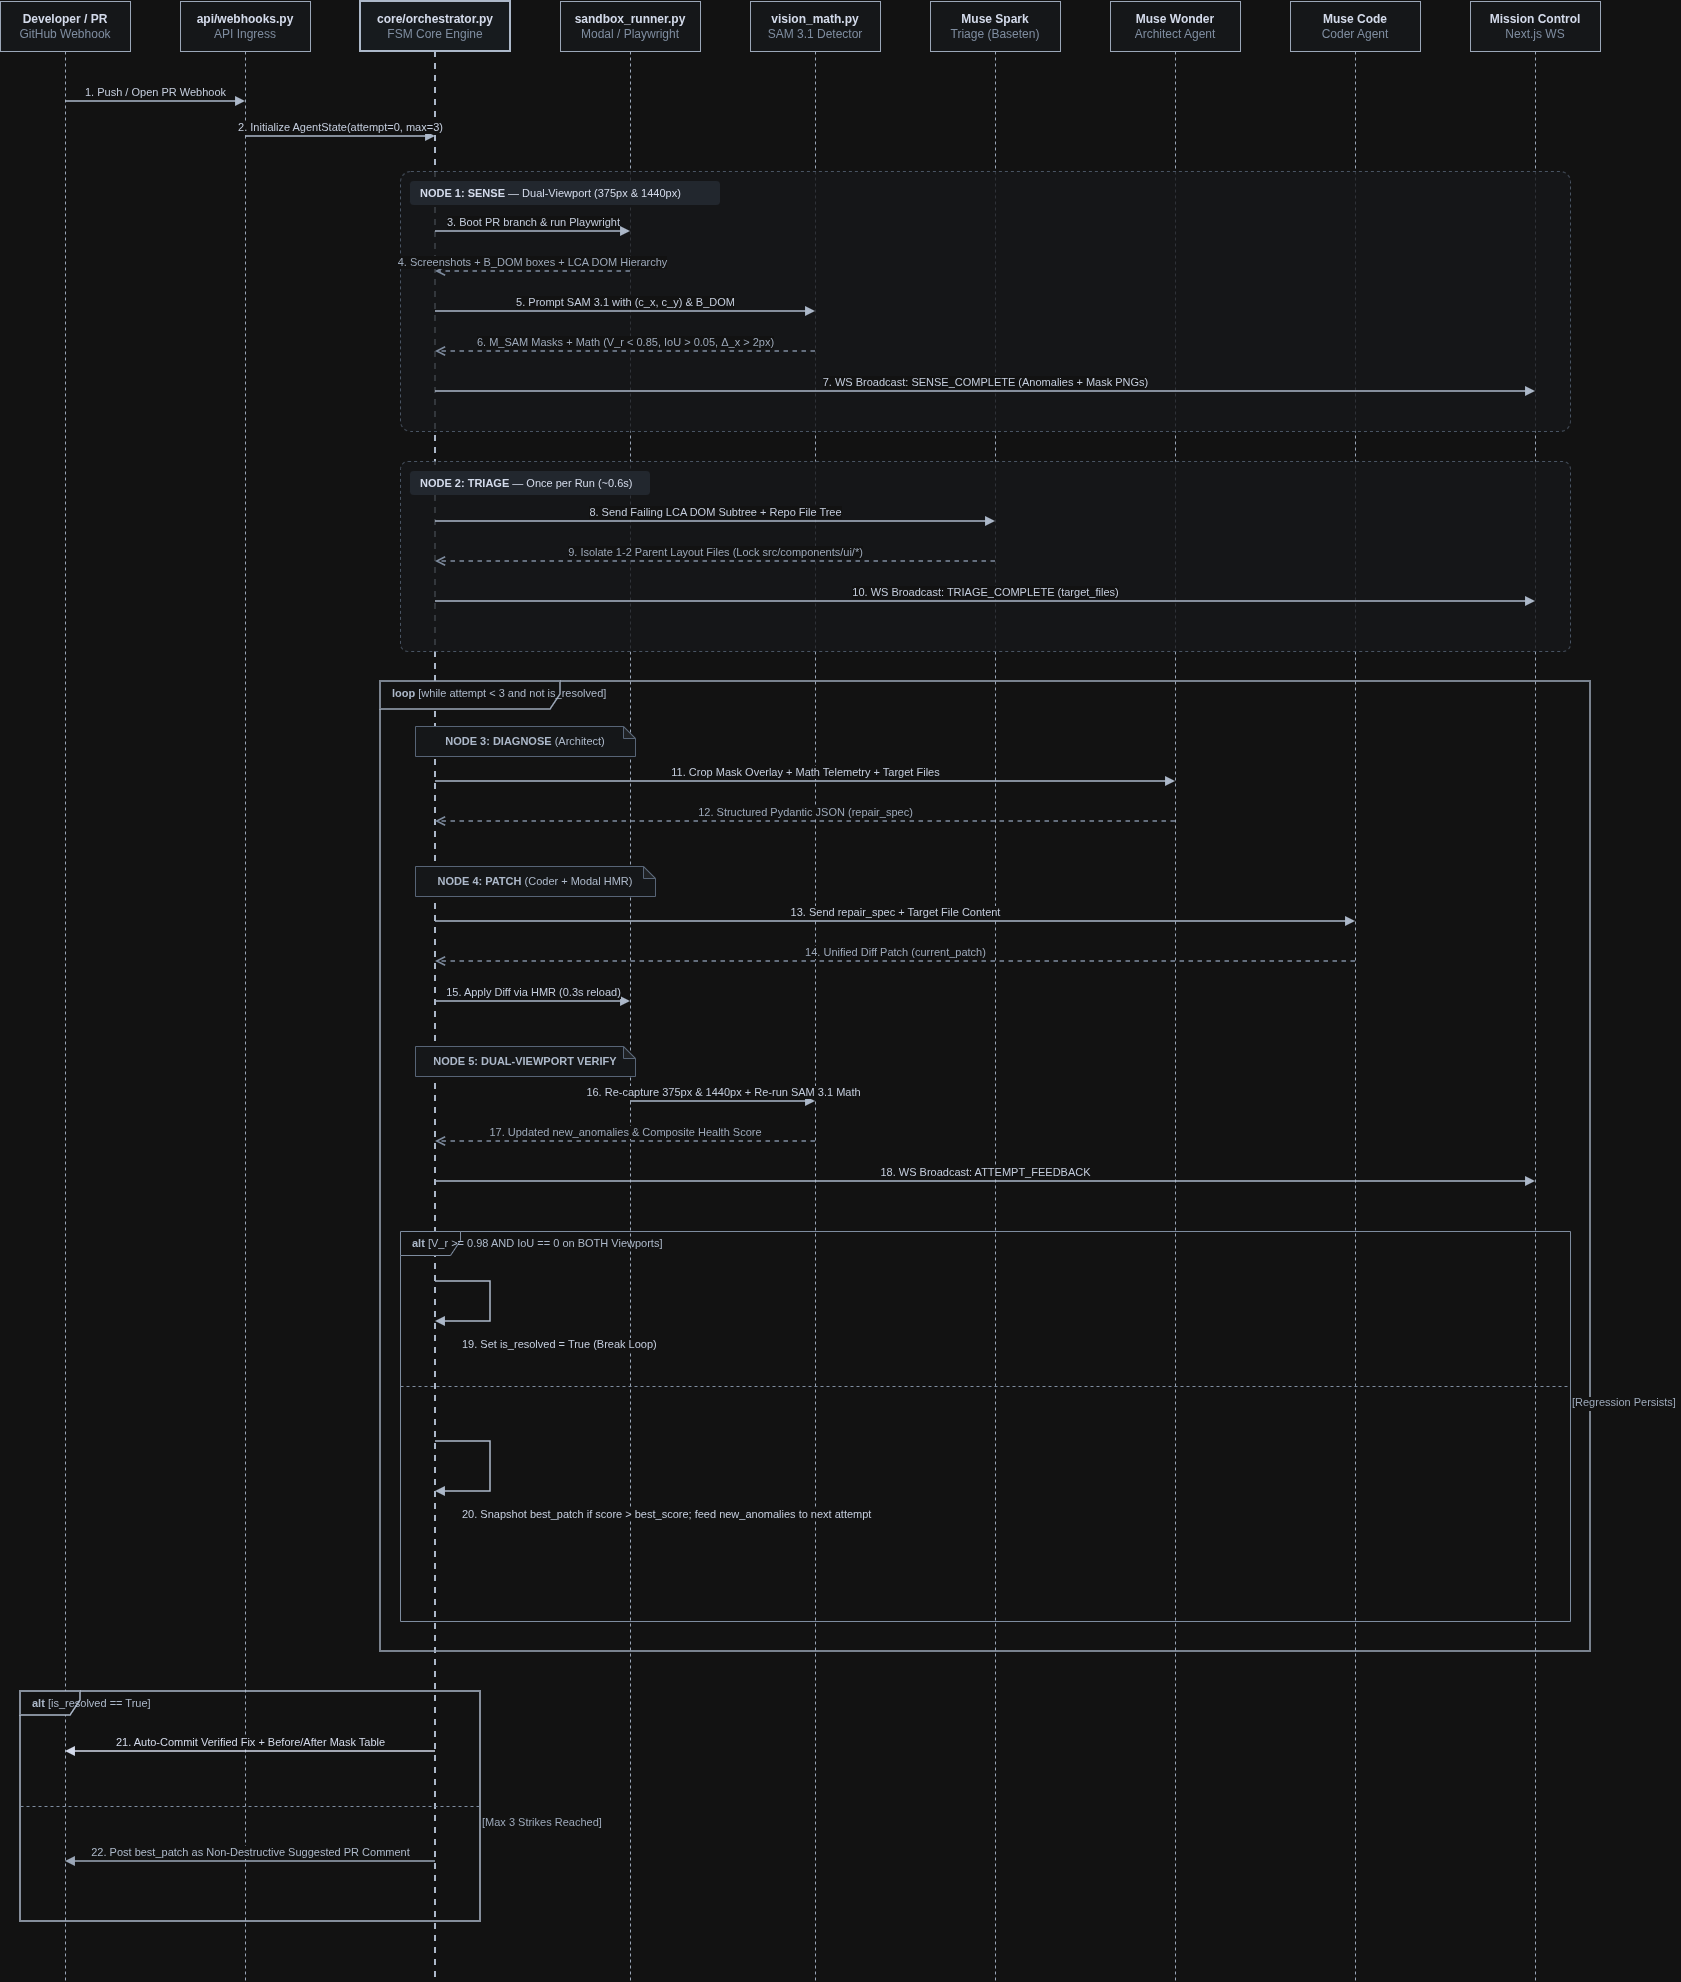

The diagram above was exported from draw.io. Its source (the exported page's mxGraphModel, read from the mxfile embedded in the PNG):
<mxGraphModel dx="1092" dy="703" grid="1" gridSize="10" guides="1" tooltips="1" connect="1" arrows="1" fold="1" page="1" pageScale="1" pageWidth="850" pageHeight="1100" math="0" shadow="0">
  <root>
    <mxCell id="0" />
    <mxCell id="1" parent="0" />
    <mxCell id="part_dev" parent="1" style="shape=umlLifeline;perimeter=lifelinePerimeter;whiteSpace=wrap;html=1;container=1;collapsible=0;recursiveResize=0;outlineConnect=0;size=50;fillColor=#F8FAFC;strokeColor=#475569;fontFamily=Helvetica;fontSize=12;fontColor=#0F172A;" value="&lt;b&gt;Developer / PR&lt;/b&gt;&lt;br&gt;&lt;font color=&quot;#64748B&quot;&gt;GitHub Webhook&lt;/font&gt;" vertex="1">
      <mxGeometry height="1980" width="130" x="60" y="80" as="geometry" />
    </mxCell>
    <mxCell id="part_api" parent="1" style="shape=umlLifeline;perimeter=lifelinePerimeter;whiteSpace=wrap;html=1;container=1;collapsible=0;recursiveResize=0;outlineConnect=0;size=50;fillColor=#F8FAFC;strokeColor=#475569;fontFamily=Helvetica;fontSize=12;fontColor=#0F172A;" value="&lt;b&gt;api/webhooks.py&lt;/b&gt;&lt;br&gt;&lt;font color=&quot;#64748B&quot;&gt;API Ingress&lt;/font&gt;" vertex="1">
      <mxGeometry height="1980" width="130" x="240" y="80" as="geometry" />
    </mxCell>
    <mxCell id="part_fsm" parent="1" style="shape=umlLifeline;perimeter=lifelinePerimeter;whiteSpace=wrap;html=1;container=1;collapsible=0;recursiveResize=0;outlineConnect=0;size=50;fillColor=#F1F5F9;strokeColor=#334155;strokeWidth=2;fontFamily=Helvetica;fontSize=12;fontColor=#0F172A;" value="&lt;b&gt;core/orchestrator.py&lt;/b&gt;&lt;br&gt;&lt;font color=&quot;#64748B&quot;&gt;FSM Core Engine&lt;/font&gt;" vertex="1">
      <mxGeometry height="1980" width="150" x="420" y="80" as="geometry" />
    </mxCell>
    <mxCell id="part_modal" parent="1" style="shape=umlLifeline;perimeter=lifelinePerimeter;whiteSpace=wrap;html=1;container=1;collapsible=0;recursiveResize=0;outlineConnect=0;size=50;fillColor=#F8FAFC;strokeColor=#475569;fontFamily=Helvetica;fontSize=12;fontColor=#0F172A;" value="&lt;b&gt;sandbox_runner.py&lt;/b&gt;&lt;br&gt;&lt;font color=&quot;#64748B&quot;&gt;Modal / Playwright&lt;/font&gt;" vertex="1">
      <mxGeometry height="1980" width="140" x="620" y="80" as="geometry" />
    </mxCell>
    <mxCell id="part_sam" parent="1" style="shape=umlLifeline;perimeter=lifelinePerimeter;whiteSpace=wrap;html=1;container=1;collapsible=0;recursiveResize=0;outlineConnect=0;size=50;fillColor=#F8FAFC;strokeColor=#475569;fontFamily=Helvetica;fontSize=12;fontColor=#0F172A;" value="&lt;b&gt;vision_math.py&lt;/b&gt;&lt;br&gt;&lt;font color=&quot;#64748B&quot;&gt;SAM 3.1 Detector&lt;/font&gt;" vertex="1">
      <mxGeometry height="1980" width="130" x="810" y="80" as="geometry" />
    </mxCell>
    <mxCell id="part_spark" parent="1" style="shape=umlLifeline;perimeter=lifelinePerimeter;whiteSpace=wrap;html=1;container=1;collapsible=0;recursiveResize=0;outlineConnect=0;size=50;fillColor=#F8FAFC;strokeColor=#475569;fontFamily=Helvetica;fontSize=12;fontColor=#0F172A;" value="&lt;b&gt;Muse Spark&lt;/b&gt;&lt;br&gt;&lt;font color=&quot;#64748B&quot;&gt;Triage (Baseten)&lt;/font&gt;" vertex="1">
      <mxGeometry height="1980" width="130" x="990" y="80" as="geometry" />
    </mxCell>
    <mxCell id="part_wonder" parent="1" style="shape=umlLifeline;perimeter=lifelinePerimeter;whiteSpace=wrap;html=1;container=1;collapsible=0;recursiveResize=0;outlineConnect=0;size=50;fillColor=#F8FAFC;strokeColor=#475569;fontFamily=Helvetica;fontSize=12;fontColor=#0F172A;" value="&lt;b&gt;Muse Wonder&lt;/b&gt;&lt;br&gt;&lt;font color=&quot;#64748B&quot;&gt;Architect Agent&lt;/font&gt;" vertex="1">
      <mxGeometry height="1980" width="130" x="1170" y="80" as="geometry" />
    </mxCell>
    <mxCell id="part_code" parent="1" style="shape=umlLifeline;perimeter=lifelinePerimeter;whiteSpace=wrap;html=1;container=1;collapsible=0;recursiveResize=0;outlineConnect=0;size=50;fillColor=#F8FAFC;strokeColor=#475569;fontFamily=Helvetica;fontSize=12;fontColor=#0F172A;" value="&lt;b&gt;Muse Code&lt;/b&gt;&lt;br&gt;&lt;font color=&quot;#64748B&quot;&gt;Coder Agent&lt;/font&gt;" vertex="1">
      <mxGeometry height="1980" width="130" x="1350" y="80" as="geometry" />
    </mxCell>
    <mxCell id="part_ui" parent="1" style="shape=umlLifeline;perimeter=lifelinePerimeter;whiteSpace=wrap;html=1;container=1;collapsible=0;recursiveResize=0;outlineConnect=0;size=50;fillColor=#F8FAFC;strokeColor=#475569;fontFamily=Helvetica;fontSize=12;fontColor=#0F172A;" value="&lt;b&gt;Mission Control&lt;/b&gt;&lt;br&gt;&lt;font color=&quot;#64748B&quot;&gt;Next.js WS&lt;/font&gt;" vertex="1">
      <mxGeometry height="1980" width="130" x="1530" y="80" as="geometry" />
    </mxCell>
    <mxCell id="msg_1" edge="1" parent="1" style="html=1;verticalAlign=bottom;endArrow=block;edgeStyle=orthogonalEdgeStyle;strokeColor=#334155;strokeWidth=1.5;fontSize=11;fontColor=#1E293B;" value="1. Push / Open PR Webhook">
      <mxGeometry relative="1" as="geometry">
        <mxPoint x="125" y="180" as="sourcePoint" />
        <mxPoint x="305" y="180" as="targetPoint" />
      </mxGeometry>
    </mxCell>
    <mxCell id="msg_2" edge="1" parent="1" style="html=1;verticalAlign=bottom;endArrow=block;edgeStyle=orthogonalEdgeStyle;strokeColor=#334155;strokeWidth=1.5;fontSize=11;fontColor=#1E293B;" value="2. Initialize AgentState(attempt=0, max=3)">
      <mxGeometry relative="1" as="geometry">
        <mxPoint x="305" y="215" as="sourcePoint" />
        <mxPoint x="495" y="215" as="targetPoint" />
      </mxGeometry>
    </mxCell>
    <mxCell id="rect_sense" parent="1" style="rounded=1;whiteSpace=wrap;html=1;fillColor=#F8FAFC;strokeColor=#94A3B8;strokeWidth=1;arcSize=4;dashed=1;opacity=80;" value="" vertex="1">
      <mxGeometry height="260" width="1170" x="460" y="250" as="geometry" />
    </mxCell>
    <mxCell id="lbl_sense" parent="1" style="text;html=1;strokeColor=none;fillColor=#E2E8F0;align=left;verticalAlign=middle;spacingLeft=8;rounded=1;fontColor=#0F172A;fontSize=11;" value="&lt;b&gt;NODE 1: SENSE&lt;/b&gt; — Dual-Viewport (375px &amp;amp; 1440px)" vertex="1">
      <mxGeometry height="24" width="310" x="470" y="260" as="geometry" />
    </mxCell>
    <mxCell id="msg_3" edge="1" parent="1" style="html=1;verticalAlign=bottom;endArrow=block;strokeColor=#334155;strokeWidth=1.5;fontSize=11;fontColor=#1E293B;" value="3. Boot PR branch &amp;amp; run Playwright">
      <mxGeometry relative="1" as="geometry">
        <mxPoint x="495" y="310" as="sourcePoint" />
        <mxPoint x="690" y="310" as="targetPoint" />
      </mxGeometry>
    </mxCell>
    <mxCell id="msg_4" edge="1" parent="1" style="html=1;verticalAlign=bottom;endArrow=open;dashed=1;endSize=7;strokeColor=#64748B;strokeWidth=1.5;fontSize=11;fontColor=#475569;" value="4. Screenshots + B_DOM boxes + LCA DOM Hierarchy">
      <mxGeometry relative="1" as="geometry">
        <mxPoint x="690" y="350" as="sourcePoint" />
        <mxPoint x="495" y="350" as="targetPoint" />
      </mxGeometry>
    </mxCell>
    <mxCell id="msg_5" edge="1" parent="1" style="html=1;verticalAlign=bottom;endArrow=block;strokeColor=#334155;strokeWidth=1.5;fontSize=11;fontColor=#1E293B;" value="5. Prompt SAM 3.1 with (c_x, c_y) &amp;amp; B_DOM">
      <mxGeometry relative="1" as="geometry">
        <mxPoint x="495" y="390" as="sourcePoint" />
        <mxPoint x="875" y="390" as="targetPoint" />
      </mxGeometry>
    </mxCell>
    <mxCell id="msg_6" edge="1" parent="1" style="html=1;verticalAlign=bottom;endArrow=open;dashed=1;endSize=7;strokeColor=#64748B;strokeWidth=1.5;fontSize=11;fontColor=#475569;" value="6. M_SAM Masks + Math (V_r &lt; 0.85, IoU &gt; 0.05, Δ_x &gt; 2px)">
      <mxGeometry relative="1" as="geometry">
        <mxPoint x="875" y="430" as="sourcePoint" />
        <mxPoint x="495" y="430" as="targetPoint" />
      </mxGeometry>
    </mxCell>
    <mxCell id="msg_7" edge="1" parent="1" style="html=1;verticalAlign=bottom;endArrow=block;strokeColor=#334155;strokeWidth=1.5;fontSize=11;fontColor=#1E293B;" value="7. WS Broadcast: SENSE_COMPLETE (Anomalies + Mask PNGs)">
      <mxGeometry relative="1" as="geometry">
        <mxPoint x="495" y="470" as="sourcePoint" />
        <mxPoint x="1595" y="470" as="targetPoint" />
      </mxGeometry>
    </mxCell>
    <mxCell id="rect_triage" parent="1" style="rounded=1;whiteSpace=wrap;html=1;fillColor=#F8FAFC;strokeColor=#94A3B8;strokeWidth=1;arcSize=4;dashed=1;opacity=80;" value="" vertex="1">
      <mxGeometry height="190" width="1170" x="460" y="540" as="geometry" />
    </mxCell>
    <mxCell id="lbl_triage" parent="1" style="text;html=1;strokeColor=none;fillColor=#E2E8F0;align=left;verticalAlign=middle;spacingLeft=8;rounded=1;fontColor=#0F172A;fontSize=11;" value="&lt;b&gt;NODE 2: TRIAGE&lt;/b&gt; — Once per Run (~0.6s)" vertex="1">
      <mxGeometry height="24" width="240" x="470" y="550" as="geometry" />
    </mxCell>
    <mxCell id="msg_8" edge="1" parent="1" style="html=1;verticalAlign=bottom;endArrow=block;strokeColor=#334155;strokeWidth=1.5;fontSize=11;fontColor=#1E293B;" value="8. Send Failing LCA DOM Subtree + Repo File Tree">
      <mxGeometry relative="1" as="geometry">
        <mxPoint x="495" y="600" as="sourcePoint" />
        <mxPoint x="1055" y="600" as="targetPoint" />
      </mxGeometry>
    </mxCell>
    <mxCell id="msg_9" edge="1" parent="1" style="html=1;verticalAlign=bottom;endArrow=open;dashed=1;endSize=7;strokeColor=#64748B;strokeWidth=1.5;fontSize=11;fontColor=#475569;" value="9. Isolate 1-2 Parent Layout Files (Lock src/components/ui/*)">
      <mxGeometry relative="1" as="geometry">
        <mxPoint x="1055" y="640" as="sourcePoint" />
        <mxPoint x="495" y="640" as="targetPoint" />
      </mxGeometry>
    </mxCell>
    <mxCell id="msg_10" edge="1" parent="1" style="html=1;verticalAlign=bottom;endArrow=block;strokeColor=#334155;strokeWidth=1.5;fontSize=11;fontColor=#1E293B;" value="10. WS Broadcast: TRIAGE_COMPLETE (target_files)">
      <mxGeometry relative="1" as="geometry">
        <mxPoint x="495" y="680" as="sourcePoint" />
        <mxPoint x="1595" y="680" as="targetPoint" />
      </mxGeometry>
    </mxCell>
    <mxCell id="loop_frame" parent="1" style="shape=umlFrame;whiteSpace=wrap;html=1;width=180;height=28;fillColor=#FFFFFF;strokeColor=#475569;strokeWidth=1.5;fontSize=11;fontColor=#0F172A;" value="" vertex="1">
      <mxGeometry height="970" width="1210" x="440" y="760" as="geometry" />
    </mxCell>
    <mxCell id="loop_label" parent="1" style="text;html=1;strokeColor=none;fillColor=none;align=left;verticalAlign=middle;fontSize=11;fontColor=#334155;" value="&lt;b&gt;loop&lt;/b&gt; [while attempt &amp;lt; 3 and not is_resolved]" vertex="1">
      <mxGeometry height="20" width="280" x="450" y="762" as="geometry" />
    </mxCell>
    <mxCell id="note_diag" parent="1" style="shape=note;whiteSpace=wrap;html=1;backgroundOutline=1;darkOpacity=0.05;fillColor=#F8FAFC;strokeColor=#94A3B8;fontSize=11;fontColor=#334155;size=12;" value="&lt;b&gt;NODE 3: DIAGNOSE&lt;/b&gt; (Architect)" vertex="1">
      <mxGeometry height="30" width="220" x="475" y="805" as="geometry" />
    </mxCell>
    <mxCell id="msg_11" edge="1" parent="1" style="html=1;verticalAlign=bottom;endArrow=block;strokeColor=#334155;strokeWidth=1.5;fontSize=11;fontColor=#1E293B;" value="11. Crop Mask Overlay + Math Telemetry + Target Files">
      <mxGeometry relative="1" as="geometry">
        <mxPoint x="495" y="860" as="sourcePoint" />
        <mxPoint x="1235" y="860" as="targetPoint" />
      </mxGeometry>
    </mxCell>
    <mxCell id="msg_12" edge="1" parent="1" style="html=1;verticalAlign=bottom;endArrow=open;dashed=1;endSize=7;strokeColor=#64748B;strokeWidth=1.5;fontSize=11;fontColor=#475569;" value="12. Structured Pydantic JSON (repair_spec)">
      <mxGeometry relative="1" as="geometry">
        <mxPoint x="1235" y="900" as="sourcePoint" />
        <mxPoint x="495" y="900" as="targetPoint" />
      </mxGeometry>
    </mxCell>
    <mxCell id="note_patch" parent="1" style="shape=note;whiteSpace=wrap;html=1;backgroundOutline=1;darkOpacity=0.05;fillColor=#F8FAFC;strokeColor=#94A3B8;fontSize=11;fontColor=#334155;size=12;" value="&lt;b&gt;NODE 4: PATCH&lt;/b&gt; (Coder + Modal HMR)" vertex="1">
      <mxGeometry height="30" width="240" x="475" y="945" as="geometry" />
    </mxCell>
    <mxCell id="msg_13" edge="1" parent="1" style="html=1;verticalAlign=bottom;endArrow=block;strokeColor=#334155;strokeWidth=1.5;fontSize=11;fontColor=#1E293B;" value="13. Send repair_spec + Target File Content">
      <mxGeometry relative="1" as="geometry">
        <mxPoint x="495" y="1000" as="sourcePoint" />
        <mxPoint x="1415" y="1000" as="targetPoint" />
      </mxGeometry>
    </mxCell>
    <mxCell id="msg_14" edge="1" parent="1" style="html=1;verticalAlign=bottom;endArrow=open;dashed=1;endSize=7;strokeColor=#64748B;strokeWidth=1.5;fontSize=11;fontColor=#475569;" value="14. Unified Diff Patch (current_patch)">
      <mxGeometry relative="1" as="geometry">
        <mxPoint x="1415" y="1040" as="sourcePoint" />
        <mxPoint x="495" y="1040" as="targetPoint" />
      </mxGeometry>
    </mxCell>
    <mxCell id="msg_15" edge="1" parent="1" style="html=1;verticalAlign=bottom;endArrow=block;strokeColor=#334155;strokeWidth=1.5;fontSize=11;fontColor=#1E293B;" value="15. Apply Diff via HMR (0.3s reload)">
      <mxGeometry relative="1" as="geometry">
        <mxPoint x="495" y="1080" as="sourcePoint" />
        <mxPoint x="690" y="1080" as="targetPoint" />
      </mxGeometry>
    </mxCell>
    <mxCell id="note_verify" parent="1" style="shape=note;whiteSpace=wrap;html=1;backgroundOutline=1;darkOpacity=0.05;fillColor=#F8FAFC;strokeColor=#94A3B8;fontSize=11;fontColor=#334155;size=12;" value="&lt;b&gt;NODE 5: DUAL-VIEWPORT VERIFY&lt;/b&gt;" vertex="1">
      <mxGeometry height="30" width="220" x="475" y="1125" as="geometry" />
    </mxCell>
    <mxCell id="msg_16" edge="1" parent="1" style="html=1;verticalAlign=bottom;endArrow=block;strokeColor=#334155;strokeWidth=1.5;fontSize=11;fontColor=#1E293B;" value="16. Re-capture 375px &amp;amp; 1440px + Re-run SAM 3.1 Math">
      <mxGeometry relative="1" as="geometry">
        <mxPoint x="690" y="1180" as="sourcePoint" />
        <mxPoint x="875" y="1180" as="targetPoint" />
      </mxGeometry>
    </mxCell>
    <mxCell id="msg_17" edge="1" parent="1" style="html=1;verticalAlign=bottom;endArrow=open;dashed=1;endSize=7;strokeColor=#64748B;strokeWidth=1.5;fontSize=11;fontColor=#475569;" value="17. Updated new_anomalies &amp;amp; Composite Health Score">
      <mxGeometry relative="1" as="geometry">
        <mxPoint x="875" y="1220" as="sourcePoint" />
        <mxPoint x="495" y="1220" as="targetPoint" />
      </mxGeometry>
    </mxCell>
    <mxCell id="msg_18" edge="1" parent="1" style="html=1;verticalAlign=bottom;endArrow=block;strokeColor=#334155;strokeWidth=1.5;fontSize=11;fontColor=#1E293B;" value="18. WS Broadcast: ATTEMPT_FEEDBACK">
      <mxGeometry relative="1" as="geometry">
        <mxPoint x="495" y="1260" as="sourcePoint" />
        <mxPoint x="1595" y="1260" as="targetPoint" />
      </mxGeometry>
    </mxCell>
    <mxCell id="alt_inner" parent="1" style="shape=umlFrame;whiteSpace=wrap;html=1;width=60;height=24;fillColor=#FFFFFF;strokeColor=#64748B;strokeWidth=1;fontSize=11;fontColor=#0F172A;" value="" vertex="1">
      <mxGeometry height="390" width="1170" x="460" y="1310" as="geometry" />
    </mxCell>
    <mxCell id="alt_inner_label" parent="1" style="text;html=1;strokeColor=none;fillColor=none;align=left;verticalAlign=middle;fontSize=11;fontColor=#334155;" value="&lt;b&gt;alt&lt;/b&gt; [V_r &amp;gt;= 0.98 AND IoU == 0 on BOTH Viewports]" vertex="1">
      <mxGeometry height="20" width="340" x="470" y="1312" as="geometry" />
    </mxCell>
    <mxCell id="msg_19" edge="1" parent="1" style="edgeStyle=orthogonalEdgeStyle;html=1;align=left;spacingLeft=5;verticalAlign=top;endArrow=block;rounded=0;strokeColor=#334155;strokeWidth=1.5;fontSize=11;fontColor=#1E293B;" value="19. Set is_resolved = True (Break Loop)">
      <mxGeometry relative="1" x="1" y="25" as="geometry">
        <mxPoint x="20" y="-15" as="offset" />
        <Array as="points">
          <mxPoint x="550" y="1360" />
          <mxPoint x="550" y="1400" />
        </Array>
        <mxPoint x="495" y="1360" as="sourcePoint" />
        <mxPoint x="495" y="1400" as="targetPoint" />
      </mxGeometry>
    </mxCell>
    <mxCell id="alt_divider_1" parent="1" style="line;strokeWidth=1;dashed=1;labelPosition=right;align=left;strokeColor=#64748B;fontSize=11;fontColor=#475569;" value="[Regression Persists]" vertex="1">
      <mxGeometry height="10" width="1170" x="460" y="1460" as="geometry" />
    </mxCell>
    <mxCell id="msg_20" edge="1" parent="1" style="edgeStyle=orthogonalEdgeStyle;html=1;align=left;spacingLeft=5;verticalAlign=top;endArrow=block;rounded=0;strokeColor=#334155;strokeWidth=1.5;fontSize=11;fontColor=#1E293B;" value="20. Snapshot best_patch if score &amp;gt; best_score; feed new_anomalies to next attempt">
      <mxGeometry relative="1" x="1" y="25" as="geometry">
        <mxPoint x="20" y="-15" as="offset" />
        <Array as="points">
          <mxPoint x="550" y="1520" />
          <mxPoint x="550" y="1570" />
        </Array>
        <mxPoint x="495" y="1520" as="sourcePoint" />
        <mxPoint x="495" y="1570" as="targetPoint" />
      </mxGeometry>
    </mxCell>
    <mxCell id="alt_final" parent="1" style="shape=umlFrame;whiteSpace=wrap;html=1;width=60;height=24;fillColor=#FFFFFF;strokeColor=#334155;strokeWidth=1.5;fontSize=11;fontColor=#0F172A;" value="" vertex="1">
      <mxGeometry height="230" width="460" x="80" y="1770" as="geometry" />
    </mxCell>
    <mxCell id="alt_final_label" parent="1" style="text;html=1;strokeColor=none;fillColor=none;align=left;verticalAlign=middle;fontSize=11;fontColor=#334155;" value="&lt;b&gt;alt&lt;/b&gt; [is_resolved == True]" vertex="1">
      <mxGeometry height="20" width="200" x="90" y="1772" as="geometry" />
    </mxCell>
    <mxCell id="msg_21" edge="1" parent="1" style="html=1;verticalAlign=bottom;endArrow=block;strokeColor=#0F172A;strokeWidth=1.5;fontSize=11;fontColor=#0F172A;" value="21. Auto-Commit Verified Fix + Before/After Mask Table">
      <mxGeometry relative="1" as="geometry">
        <mxPoint x="495" y="1830" as="sourcePoint" />
        <mxPoint x="125" y="1830" as="targetPoint" />
      </mxGeometry>
    </mxCell>
    <mxCell id="alt_divider_2" parent="1" style="line;strokeWidth=1;dashed=1;labelPosition=right;align=left;strokeColor=#64748B;fontSize=11;fontColor=#475569;" value="[Max 3 Strikes Reached]" vertex="1">
      <mxGeometry height="10" width="460" x="80" y="1880" as="geometry" />
    </mxCell>
    <mxCell id="msg_22" edge="1" parent="1" style="html=1;verticalAlign=bottom;endArrow=block;strokeColor=#475569;strokeWidth=1.5;fontSize=11;fontColor=#334155;" value="22. Post best_patch as Non-Destructive Suggested PR Comment">
      <mxGeometry relative="1" as="geometry">
        <mxPoint x="495" y="1940" as="sourcePoint" />
        <mxPoint x="125" y="1940" as="targetPoint" />
      </mxGeometry>
    </mxCell>
  </root>
</mxGraphModel>